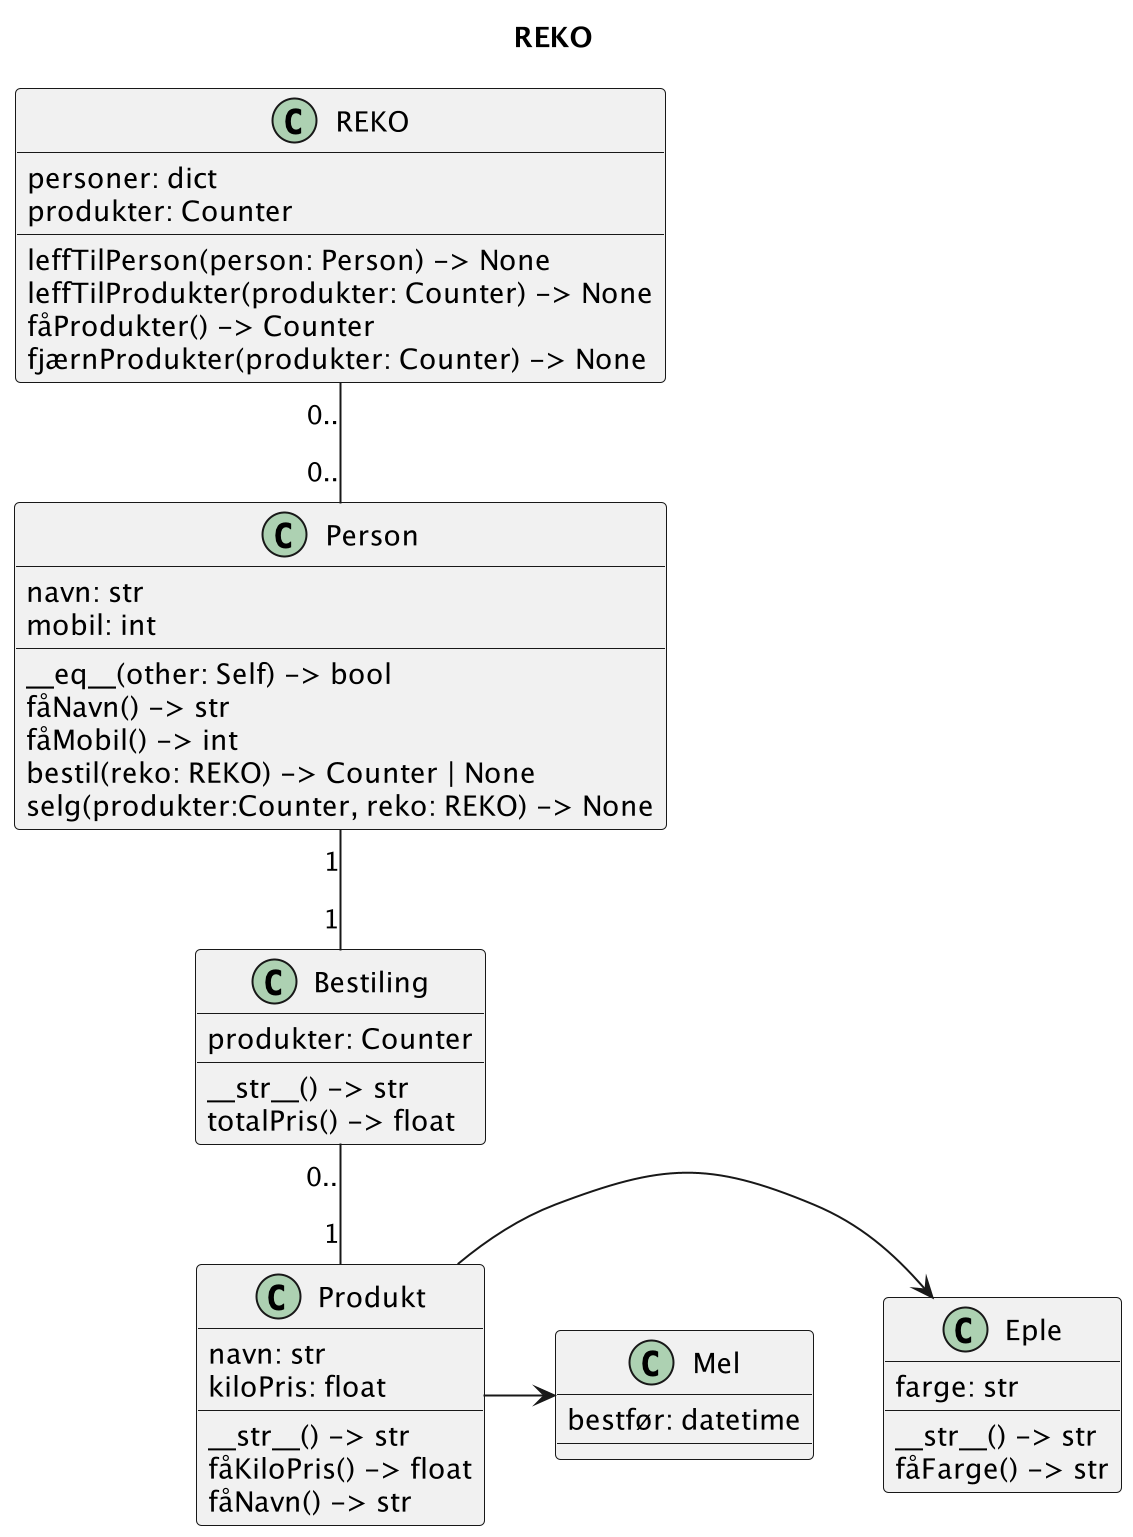

The diagram above was rendered by PlantUML. Its source (embedded in the PNG):
@startuml REKO
title REKO
scale 2
top to bottom direction


class REKO {
    personer: dict
    produkter: Counter

    leffTilPerson(person: Person) -> None
    leffTilProdukter(produkter: Counter) -> None
    fåProdukter() -> Counter
    fjærnProdukter(produkter: Counter) -> None
}

class Person {
    navn: str
    mobil: int

    __eq__(other: Self) -> bool
    fåNavn() -> str
    fåMobil() -> int
    bestil(reko: REKO) -> Counter | None
    selg(produkter:Counter, reko: REKO) -> None
}

class Bestiling {
    produkter: Counter
    
    __str__() -> str
    totalPris() -> float
}

class Produkt {
    navn: str
    kiloPris: float

    __str__() -> str
    fåKiloPris() -> float
    fåNavn() -> str
}

class Eple {
    farge: str

    __str__() -> str
    fåFarge() -> str
}

class Mel {
    bestfør: datetime

}

REKO "0.." -- "0.." Person
Person "1" -- "1" Bestiling
Bestiling "0.." -- "1" Produkt
Produkt -> Eple
Produkt -> Mel
@enduml